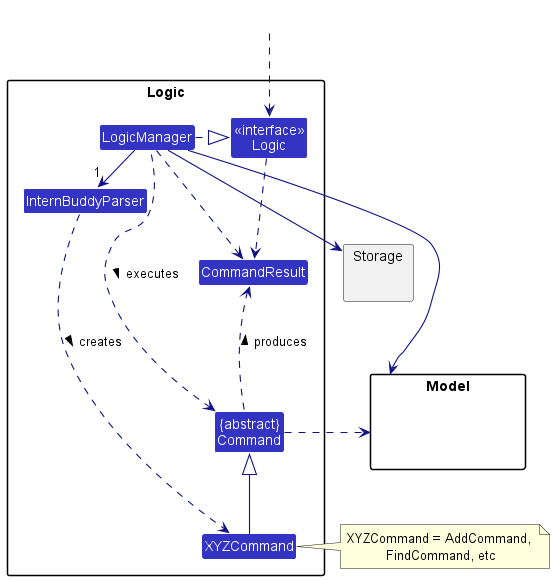

The diagram above was rendered by PlantUML. Its source (embedded in the PNG):
@startuml
!include style.puml
skinparam arrowThickness 1.1
skinparam arrowColor LOGIC_COLOR_T4
skinparam classBackgroundColor LOGIC_COLOR

package Logic {

Class InternBuddyParser
Class XYZCommand
Class CommandResult
Class "{abstract}\nCommand" as Command


Class "<<interface>>\nLogic" as LogicInterface
Class LogicManager
}

package Model{
Class HiddenModel #FFFFFF
}

package Storage{
}

Class HiddenOutside #FFFFFF
HiddenOutside ..> LogicInterface

LogicManager .right.|> LogicInterface
LogicManager -right->"1" InternBuddyParser
InternBuddyParser ..> XYZCommand : creates >

XYZCommand -up-|> Command
LogicManager .left.> Command : executes >

LogicManager --> Model
LogicManager --> Storage
Storage --[hidden] Model
Command .[hidden]up.> Storage
Command .right.> Model
note right of XYZCommand: XYZCommand = AddCommand, \nFindCommand, etc

LogicInterface ..> CommandResult
LogicManager .down.> CommandResult
Command .up.> CommandResult : produces >
@enduml